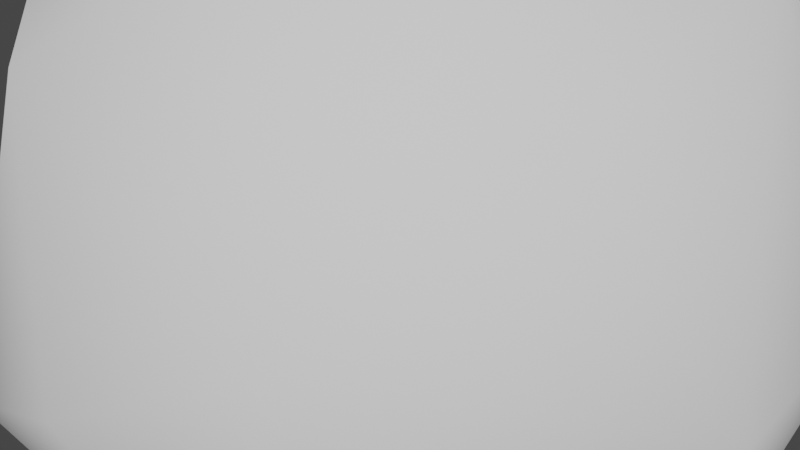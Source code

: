 # Source: rock02.blend  (saved by Blender 3.6.13; exported with 4.5.12 LTS)
import bpy
from mathutils import Matrix  # noqa: F401  (used for matrix-valued properties, if any)

bpy.ops.wm.read_factory_settings(use_empty=True)
scene = bpy.context.scene
scene.name = 'Scene'

# ---- collections
col_collection = bpy.data.collections.new('Collection'); scene.collection.children.link(col_collection)

# ---- world
world_world = bpy.data.worlds.new('World'); scene.world = world_world
world_world.use_nodes = True; world_world.node_tree.nodes.clear()
_N = world_world.node_tree.nodes; _L = world_world.node_tree.links
n0 = _N.new('ShaderNodeOutputWorld'); n0.name = 'World Output'; n0.location = (300, 300)
n1 = _N.new('ShaderNodeBackground'); n1.name = 'Background'; n1.location = (10, 300)
n1.inputs[0].default_value = (0.05088, 0.05088, 0.05088, 1.0)
_L.new(n1.outputs[0], n0.inputs[0])
n0.is_active_output = True
world_world.color = (0.05088, 0.05088, 0.05088)
world_world.use_sun_shadow = False
world_world.sun_shadow_jitter_overblur = 0.0

# ---- meshes
me_icosphere = bpy.data.meshes.new('Icosphere')
me_icosphere.from_pydata([(0.0, 0.0, -1.0), (0.7236, -0.5257, -0.4472), (-0.2764, -0.8506, -0.4472), (-0.8944, 0.0, -0.4472), (-0.2764, 0.8506, -0.4472), (0.7236, 0.5257, -0.4472), (0.2764, -0.8506, 0.4472), (-0.7236, -0.5257, 0.4472), (-0.7236, 0.5257, 0.4472), (0.2764, 0.8506, 0.4472), (0.8944, 0.0, 0.4472), (0.0, 0.0, 1.0), (-0.1625, -0.5, -0.8507), (0.4253, -0.309, -0.8507), (0.2629, -0.809, -0.5257), (0.8506, 0.0, -0.5257), (0.4253, 0.309, -0.8507), (-0.5257, 0.0, -0.8507), (-0.6882, -0.5, -0.5257), (-0.1625, 0.5, -0.8507), (-0.6882, 0.5, -0.5257), (0.2629, 0.809, -0.5257), (0.9511, -0.309, 0.0), (0.9511, 0.309, 0.0), (0.0, -1.0, 0.0), (0.5878, -0.809, 0.0), (-0.9511, -0.309, 0.0), (-0.5878, -0.809, 0.0), (-0.5878, 0.809, 0.0), (-0.9511, 0.309, 0.0), (0.5878, 0.809, 0.0), (0.0, 1.0, 0.0), (0.6882, -0.5, 0.5257), (-0.2629, -0.809, 0.5257), (-0.8506, 0.0, 0.5257), (-0.2629, 0.809, 0.5257), (0.6882, 0.5, 0.5257), (0.1625, -0.5, 0.8507), (0.5257, 0.0, 0.8507), (-0.4253, -0.309, 0.8507), (-0.4253, 0.309, 0.8507), (0.1625, 0.5, 0.8507)], [], [(0, 13, 12), (1, 13, 15), (0, 12, 17), (0, 17, 19), (0, 19, 16), (1, 15, 22), (2, 14, 24), (3, 18, 26), (4, 20, 28), (5, 21, 30), (1, 22, 25), (2, 24, 27), (3, 26, 29), (4, 28, 31), (5, 30, 23), (6, 32, 37), (7, 33, 39), (8, 34, 40), (9, 35, 41), (10, 36, 38), (38, 41, 11), (38, 36, 41), (36, 9, 41), (41, 40, 11), (41, 35, 40), (35, 8, 40), (40, 39, 11), (40, 34, 39), (34, 7, 39), (39, 37, 11), (39, 33, 37), (33, 6, 37), (37, 38, 11), (37, 32, 38), (32, 10, 38), (23, 36, 10), (23, 30, 36), (30, 9, 36), (31, 35, 9), (31, 28, 35), (28, 8, 35), (29, 34, 8), (29, 26, 34), (26, 7, 34), (27, 33, 7), (27, 24, 33), (24, 6, 33), (25, 32, 6), (25, 22, 32), (22, 10, 32), (30, 31, 9), (30, 21, 31), (21, 4, 31), (28, 29, 8), (28, 20, 29), (20, 3, 29), (26, 27, 7), (26, 18, 27), (18, 2, 27), (24, 25, 6), (24, 14, 25), (14, 1, 25), (22, 23, 10), (22, 15, 23), (15, 5, 23), (16, 21, 5), (16, 19, 21), (19, 4, 21), (19, 20, 4), (19, 17, 20), (17, 3, 20), (17, 18, 3), (17, 12, 18), (12, 2, 18), (15, 16, 5), (15, 13, 16), (13, 0, 16), (12, 14, 2), (12, 13, 14), (13, 1, 14)])
me_icosphere.polygons.foreach_set('use_smooth', [True] * 80)
_uv = me_icosphere.uv_layers.new(name='UVMap')
_uv.uv.foreach_set('vector', [0.1818, 0.0, 0.2273, 0.07873, 0.1364, 0.07873, 0.2727, 0.1575, 0.3182, 0.07873, 0.3636, 0.1575, 0.9091, 0.0, 0.9545, 0.07873, 0.8636, 0.07873, 0.7273, 0.0, 0.7727, 0.07873, 0.6818, 0.07873, 0.5455, 0.0, 0.5909, 0.07873, 0.5, 0.07873, 0.2727, 0.1575, 0.3636, 0.1575, 0.3182, 0.2362, 0.09091, 0.1575, 0.1818, 0.1575, 0.1364, 0.2362, 0.8182, 0.1575, 0.9091, 0.1575, 0.8636, 0.2362, 0.6364, 0.1575, 0.7273, 0.1575, 0.6818, 0.2362, 0.4545, 0.1575, 0.5455, 0.1575, 0.5, 0.2362, 0.2727, 0.1575, 0.3182, 0.2362, 0.2273, 0.2362, 0.09091, 0.1575, 0.1364, 0.2362, 0.04546, 0.2362, 0.8182, 0.1575, 0.8636, 0.2362, 0.7727, 0.2362, 0.6364, 0.1575, 0.6818, 0.2362, 0.5909, 0.2362, 0.4545, 0.1575, 0.5, 0.2362, 0.4091, 0.2362, 0.1818, 0.3149, 0.2727, 0.3149, 0.2273, 0.3937, 0.0, 0.3149, 0.09091, 0.3149, 0.04546, 0.3937, 0.7273, 0.3149, 0.8182, 0.3149, 0.7727, 0.3937, 0.5455, 0.3149, 0.6364, 0.3149, 0.5909, 0.3937, 0.3636, 0.3149, 0.4545, 0.3149, 0.4091, 0.3937, 0.4091, 0.3937, 0.5, 0.3937, 0.4545, 0.4724, 0.4091, 0.3937, 0.4545, 0.3149, 0.5, 0.3937, 0.4545, 0.3149, 0.5455, 0.3149, 0.5, 0.3937, 0.5909, 0.3937, 0.6818, 0.3937, 0.6364, 0.4724, 0.5909, 0.3937, 0.6364, 0.3149, 0.6818, 0.3937, 0.6364, 0.3149, 0.7273, 0.3149, 0.6818, 0.3937, 0.7727, 0.3937, 0.8636, 0.3937, 0.8182, 0.4724, 0.7727, 0.3937, 0.8182, 0.3149, 0.8636, 0.3937, 0.8182, 0.3149, 0.9091, 0.3149, 0.8636, 0.3937, 0.04546, 0.3937, 0.1364, 0.3937, 0.09091, 0.4724, 0.04546, 0.3937, 0.09091, 0.3149, 0.1364, 0.3937, 0.09091, 0.3149, 0.1818, 0.3149, 0.1364, 0.3937, 0.2273, 0.3937, 0.3182, 0.3937, 0.2727, 0.4724, 0.2273, 0.3937, 0.2727, 0.3149, 0.3182, 0.3937, 0.2727, 0.3149, 0.3636, 0.3149, 0.3182, 0.3937, 0.4091, 0.2362, 0.4545, 0.3149, 0.3636, 0.3149, 0.4091, 0.2362, 0.5, 0.2362, 0.4545, 0.3149, 0.5, 0.2362, 0.5455, 0.3149, 0.4545, 0.3149, 0.5909, 0.2362, 0.6364, 0.3149, 0.5455, 0.3149, 0.5909, 0.2362, 0.6818, 0.2362, 0.6364, 0.3149, 0.6818, 0.2362, 0.7273, 0.3149, 0.6364, 0.3149, 0.7727, 0.2362, 0.8182, 0.3149, 0.7273, 0.3149, 0.7727, 0.2362, 0.8636, 0.2362, 0.8182, 0.3149, 0.8636, 0.2362, 0.9091, 0.3149, 0.8182, 0.3149, 0.04546, 0.2362, 0.09091, 0.3149, 0.0, 0.3149, 0.04546, 0.2362, 0.1364, 0.2362, 0.09091, 0.3149, 0.1364, 0.2362, 0.1818, 0.3149, 0.09091, 0.3149, 0.2273, 0.2362, 0.2727, 0.3149, 0.1818, 0.3149, 0.2273, 0.2362, 0.3182, 0.2362, 0.2727, 0.3149, 0.3182, 0.2362, 0.3636, 0.3149, 0.2727, 0.3149, 0.5, 0.2362, 0.5909, 0.2362, 0.5455, 0.3149, 0.5, 0.2362, 0.5455, 0.1575, 0.5909, 0.2362, 0.5455, 0.1575, 0.6364, 0.1575, 0.5909, 0.2362, 0.6818, 0.2362, 0.7727, 0.2362, 0.7273, 0.3149, 0.6818, 0.2362, 0.7273, 0.1575, 0.7727, 0.2362, 0.7273, 0.1575, 0.8182, 0.1575, 0.7727, 0.2362, 0.8636, 0.2362, 0.9545, 0.2362, 0.9091, 0.3149, 0.8636, 0.2362, 0.9091, 0.1575, 0.9545, 0.2362, 0.9091, 0.1575, 1.0, 0.1575, 0.9545, 0.2362, 0.1364, 0.2362, 0.2273, 0.2362, 0.1818, 0.3149, 0.1364, 0.2362, 0.1818, 0.1575, 0.2273, 0.2362, 0.1818, 0.1575, 0.2727, 0.1575, 0.2273, 0.2362, 0.3182, 0.2362, 0.4091, 0.2362, 0.3636, 0.3149, 0.3182, 0.2362, 0.3636, 0.1575, 0.4091, 0.2362, 0.3636, 0.1575, 0.4545, 0.1575, 0.4091, 0.2362, 0.5, 0.07873, 0.5455, 0.1575, 0.4545, 0.1575, 0.5, 0.07873, 0.5909, 0.07873, 0.5455, 0.1575, 0.5909, 0.07873, 0.6364, 0.1575, 0.5455, 0.1575, 0.6818, 0.07873, 0.7273, 0.1575, 0.6364, 0.1575, 0.6818, 0.07873, 0.7727, 0.07873, 0.7273, 0.1575, 0.7727, 0.07873, 0.8182, 0.1575, 0.7273, 0.1575, 0.8636, 0.07873, 0.9091, 0.1575, 0.8182, 0.1575, 0.8636, 0.07873, 0.9545, 0.07873, 0.9091, 0.1575, 0.9545, 0.07873, 1.0, 0.1575, 0.9091, 0.1575, 0.3636, 0.1575, 0.4091, 0.07873, 0.4545, 0.1575, 0.3636, 0.1575, 0.3182, 0.07873, 0.4091, 0.07873, 0.3182, 0.07873, 0.3636, 0.0, 0.4091, 0.07873, 0.1364, 0.07873, 0.1818, 0.1575, 0.09091, 0.1575, 0.1364, 0.07873, 0.2273, 0.07873, 0.1818, 0.1575, 0.2273, 0.07873, 0.2727, 0.1575, 0.1818, 0.1575])
me_icosphere.update()

# ---- objects
ob_icosphere = bpy.data.objects.new('Icosphere', me_icosphere)

# ---- transforms, parenting, visibility, modifiers, constraints
ob_icosphere.location = (0.0, 0.0, 0.0)
_m = ob_icosphere.modifiers.new('Displace', 'DISPLACE')
_m.mid_level = 0.5272
_m.strength = 2.3
_m = ob_icosphere.modifiers.new('Displace.001', 'DISPLACE')
_m.strength = 0.3
_m.texture_coords = 'GLOBAL'
_m = ob_icosphere.modifiers.new('Decimate', 'DECIMATE')
_m.ratio = 0.6939

# ---- collection membership
col_collection.objects.link(ob_icosphere)

# ---- scene / render settings (as saved in the file)
scene.frame_start = 1; scene.frame_end = 250; scene.frame_set(1)
scene.render.engine = 'BLENDER_EEVEE_NEXT'
scene.cycles.sampling_pattern = 'TABULATED_SOBOL'
scene.view_settings.view_transform = 'Filmic'
bpy.context.view_layer.update()

# ---- added for rendering (the .blend has no active camera and no usable light): camera, sun
cam_auto = bpy.data.cameras.new('AutoCamera')
cam_auto.lens = 50.0
cam_auto.sensor_width = 36.0
cam_auto.clip_end = 1000.0
ob_auto_camera = bpy.data.objects.new('AutoCamera', cam_auto)
scene.collection.objects.link(ob_auto_camera)
ob_auto_camera.location = (3.2321, -4.01009, 2.60446)
ob_auto_camera.rotation_euler = (1.09748, -7.21219e-08, 0.694738)
scene.camera = ob_auto_camera
light_auto_sun = bpy.data.lights.new('AutoSun', 'SUN')
light_auto_sun.energy = 3.0
light_auto_sun.angle = 0.0523599
ob_auto_sun = bpy.data.objects.new('AutoSun', light_auto_sun)
scene.collection.objects.link(ob_auto_sun)
ob_auto_sun.rotation_euler = (0.872665, 0.174533, 0.523599)
bpy.context.view_layer.update()
